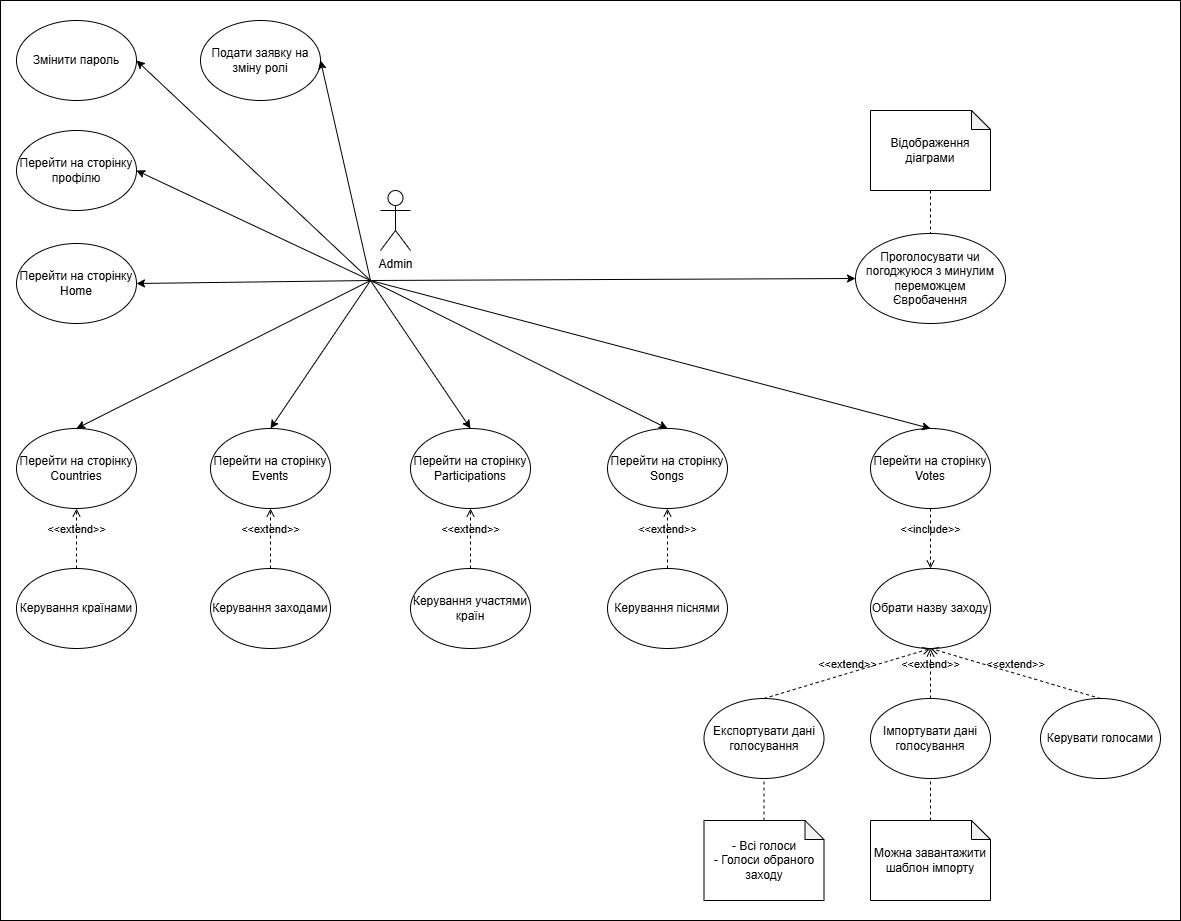

The diagram above was exported from draw.io. Its source (the exported page's mxGraphModel, read from the mxfile embedded in the PNG):
<mxGraphModel dx="1873" dy="958" grid="1" gridSize="10" guides="1" tooltips="1" connect="1" arrows="1" fold="1" page="1" pageScale="1" pageWidth="827" pageHeight="1169" math="0" shadow="0">
  <root>
    <mxCell id="0" />
    <mxCell id="1" parent="0" />
    <mxCell id="zp4tdHtY3aZpl_o4Bi7k-1" parent="1" style="rounded=0;whiteSpace=wrap;html=1;" value="" vertex="1">
      <mxGeometry height="920" width="1180" x="290" y="80" as="geometry" />
    </mxCell>
    <mxCell id="1ucihfUO9hBTx3ZN5HwM-2" parent="1" style="shape=umlActor;verticalLabelPosition=bottom;verticalAlign=top;html=1;outlineConnect=0;" value="Admin" vertex="1">
      <mxGeometry height="60" width="30" x="670" y="270" as="geometry" />
    </mxCell>
    <mxCell id="1ucihfUO9hBTx3ZN5HwM-3" parent="1" style="ellipse;whiteSpace=wrap;html=1;" value="Проголосувати чи погоджуюся з минулим переможцем Євробачення" vertex="1">
      <mxGeometry height="90" width="150" x="1145" y="313" as="geometry" />
    </mxCell>
    <mxCell id="1ucihfUO9hBTx3ZN5HwM-8" parent="1" style="ellipse;whiteSpace=wrap;html=1;" value="Перейти на сторінку Home" vertex="1">
      <mxGeometry height="80" width="120" x="306" y="323" as="geometry" />
    </mxCell>
    <mxCell id="1ucihfUO9hBTx3ZN5HwM-9" parent="1" style="ellipse;whiteSpace=wrap;html=1;" value="Перейти на сторінку Countries" vertex="1">
      <mxGeometry height="80" width="120" x="306" y="508" as="geometry" />
    </mxCell>
    <mxCell id="1ucihfUO9hBTx3ZN5HwM-10" parent="1" style="ellipse;whiteSpace=wrap;html=1;" value="Перейти на сторінку Events" vertex="1">
      <mxGeometry height="80" width="120" x="500" y="508" as="geometry" />
    </mxCell>
    <mxCell id="1ucihfUO9hBTx3ZN5HwM-11" parent="1" style="ellipse;whiteSpace=wrap;html=1;" value="Перейти на сторінку Participations" vertex="1">
      <mxGeometry height="80" width="120" x="700" y="508" as="geometry" />
    </mxCell>
    <mxCell id="1ucihfUO9hBTx3ZN5HwM-12" parent="1" style="ellipse;whiteSpace=wrap;html=1;" value="Перейти на сторінку Songs" vertex="1">
      <mxGeometry height="80" width="120" x="897" y="508" as="geometry" />
    </mxCell>
    <mxCell id="1ucihfUO9hBTx3ZN5HwM-13" parent="1" style="ellipse;whiteSpace=wrap;html=1;" value="Перейти на сторінку Votes" vertex="1">
      <mxGeometry height="80" width="120" x="1160" y="508" as="geometry" />
    </mxCell>
    <mxCell id="1ucihfUO9hBTx3ZN5HwM-14" parent="1" style="ellipse;whiteSpace=wrap;html=1;" value="Керування країнами" vertex="1">
      <mxGeometry height="80" width="120" x="306" y="648" as="geometry" />
    </mxCell>
    <mxCell id="1ucihfUO9hBTx3ZN5HwM-16" parent="1" style="ellipse;whiteSpace=wrap;html=1;" value="Керування заходами" vertex="1">
      <mxGeometry height="80" width="120" x="500" y="648" as="geometry" />
    </mxCell>
    <mxCell id="1ucihfUO9hBTx3ZN5HwM-17" parent="1" style="ellipse;whiteSpace=wrap;html=1;" value="Керування участями країн" vertex="1">
      <mxGeometry height="80" width="120" x="700" y="648" as="geometry" />
    </mxCell>
    <mxCell id="1ucihfUO9hBTx3ZN5HwM-18" parent="1" style="ellipse;whiteSpace=wrap;html=1;" value="Керування піснями" vertex="1">
      <mxGeometry height="80" width="120" x="897" y="648" as="geometry" />
    </mxCell>
    <mxCell id="1ucihfUO9hBTx3ZN5HwM-19" parent="1" style="ellipse;whiteSpace=wrap;html=1;" value="Керувати голосами" vertex="1">
      <mxGeometry height="80" width="120" x="1330" y="778" as="geometry" />
    </mxCell>
    <mxCell id="1ucihfUO9hBTx3ZN5HwM-25" edge="1" parent="1" source="1ucihfUO9hBTx3ZN5HwM-14" style="html=1;verticalAlign=bottom;labelBackgroundColor=none;endArrow=open;endFill=0;dashed=1;rounded=0;exitX=0.5;exitY=0;exitDx=0;exitDy=0;entryX=0.5;entryY=1;entryDx=0;entryDy=0;" target="1ucihfUO9hBTx3ZN5HwM-9" value="&amp;lt;&amp;lt;extend&amp;gt;&amp;gt;">
      <mxGeometry relative="1" width="160" as="geometry">
        <mxPoint x="541" y="808" as="sourcePoint" />
        <mxPoint x="440" y="628" as="targetPoint" />
      </mxGeometry>
    </mxCell>
    <mxCell id="1ucihfUO9hBTx3ZN5HwM-26" edge="1" parent="1" source="1ucihfUO9hBTx3ZN5HwM-16" style="html=1;verticalAlign=bottom;labelBackgroundColor=none;endArrow=open;endFill=0;dashed=1;rounded=0;exitX=0.5;exitY=0;exitDx=0;exitDy=0;entryX=0.5;entryY=1;entryDx=0;entryDy=0;" target="1ucihfUO9hBTx3ZN5HwM-10" value="&amp;lt;&amp;lt;extend&amp;gt;&amp;gt;">
      <mxGeometry relative="1" width="160" as="geometry">
        <mxPoint x="560" y="688" as="sourcePoint" />
        <mxPoint x="620" y="628" as="targetPoint" />
      </mxGeometry>
    </mxCell>
    <mxCell id="1ucihfUO9hBTx3ZN5HwM-27" edge="1" parent="1" source="1ucihfUO9hBTx3ZN5HwM-17" style="html=1;verticalAlign=bottom;labelBackgroundColor=none;endArrow=open;endFill=0;dashed=1;rounded=0;exitX=0.5;exitY=0;exitDx=0;exitDy=0;entryX=0.5;entryY=1;entryDx=0;entryDy=0;" target="1ucihfUO9hBTx3ZN5HwM-11" value="&amp;lt;&amp;lt;extend&amp;gt;&amp;gt;">
      <mxGeometry relative="1" width="160" as="geometry">
        <mxPoint x="730" y="788" as="sourcePoint" />
        <mxPoint x="800" y="628" as="targetPoint" />
      </mxGeometry>
    </mxCell>
    <mxCell id="1ucihfUO9hBTx3ZN5HwM-32" edge="1" parent="1" source="1ucihfUO9hBTx3ZN5HwM-18" style="html=1;verticalAlign=bottom;labelBackgroundColor=none;endArrow=open;endFill=0;dashed=1;rounded=0;exitX=0.5;exitY=0;exitDx=0;exitDy=0;entryX=0.5;entryY=1;entryDx=0;entryDy=0;" target="1ucihfUO9hBTx3ZN5HwM-12" value="&amp;lt;&amp;lt;extend&amp;gt;&amp;gt;">
      <mxGeometry relative="1" width="160" as="geometry">
        <mxPoint x="1160" y="638" as="sourcePoint" />
        <mxPoint x="1010" y="628" as="targetPoint" />
      </mxGeometry>
    </mxCell>
    <mxCell id="1ucihfUO9hBTx3ZN5HwM-33" parent="1" style="ellipse;whiteSpace=wrap;html=1;" value="Обрати назву заходу" vertex="1">
      <mxGeometry height="80" width="120" x="1160" y="648" as="geometry" />
    </mxCell>
    <mxCell id="1ucihfUO9hBTx3ZN5HwM-34" edge="1" parent="1" source="1ucihfUO9hBTx3ZN5HwM-13" style="html=1;verticalAlign=bottom;labelBackgroundColor=none;endArrow=open;endFill=0;dashed=1;rounded=0;entryX=0.5;entryY=0;entryDx=0;entryDy=0;exitX=0.5;exitY=1;exitDx=0;exitDy=0;" target="1ucihfUO9hBTx3ZN5HwM-33" value="&amp;lt;&amp;lt;include&amp;gt;&amp;gt;">
      <mxGeometry relative="1" width="160" as="geometry">
        <mxPoint x="990" y="718" as="sourcePoint" />
        <mxPoint x="1150" y="718" as="targetPoint" />
      </mxGeometry>
    </mxCell>
    <mxCell id="1ucihfUO9hBTx3ZN5HwM-35" edge="1" parent="1" source="1ucihfUO9hBTx3ZN5HwM-19" style="html=1;verticalAlign=bottom;labelBackgroundColor=none;endArrow=open;endFill=0;dashed=1;rounded=0;exitX=0.5;exitY=0;exitDx=0;exitDy=0;entryX=0.5;entryY=1;entryDx=0;entryDy=0;" target="1ucihfUO9hBTx3ZN5HwM-33" value="&amp;lt;&amp;lt;extend&amp;gt;&amp;gt;">
      <mxGeometry relative="1" width="160" as="geometry">
        <mxPoint x="1060" y="818" as="sourcePoint" />
        <mxPoint x="1060" y="758" as="targetPoint" />
      </mxGeometry>
    </mxCell>
    <mxCell id="1ucihfUO9hBTx3ZN5HwM-36" parent="1" style="ellipse;whiteSpace=wrap;html=1;" value="Експортувати дані голосування" vertex="1">
      <mxGeometry height="80" width="120" x="993.5" y="778" as="geometry" />
    </mxCell>
    <mxCell id="1ucihfUO9hBTx3ZN5HwM-37" edge="1" parent="1" source="1ucihfUO9hBTx3ZN5HwM-36" style="html=1;verticalAlign=bottom;labelBackgroundColor=none;endArrow=open;endFill=0;dashed=1;rounded=0;entryX=0.5;entryY=1;entryDx=0;entryDy=0;exitX=0.5;exitY=0;exitDx=0;exitDy=0;" target="1ucihfUO9hBTx3ZN5HwM-33" value="&amp;lt;&amp;lt;extend&amp;gt;&amp;gt;">
      <mxGeometry relative="1" width="160" as="geometry">
        <mxPoint x="1210" y="948" as="sourcePoint" />
        <mxPoint x="1210" y="888" as="targetPoint" />
      </mxGeometry>
    </mxCell>
    <mxCell id="1ucihfUO9hBTx3ZN5HwM-38" parent="1" style="shape=note;whiteSpace=wrap;html=1;backgroundOutline=1;darkOpacity=0.05;size=19;" value="- Всі голоси&lt;div&gt;- Голоси обраного заходу&lt;/div&gt;" vertex="1">
      <mxGeometry height="80" width="120" x="993.5" y="900" as="geometry" />
    </mxCell>
    <mxCell id="1ucihfUO9hBTx3ZN5HwM-39" edge="1" parent="1" source="1ucihfUO9hBTx3ZN5HwM-38" style="endArrow=none;dashed=1;html=1;rounded=0;exitX=0.5;exitY=0;exitDx=0;exitDy=0;exitPerimeter=0;entryX=0.5;entryY=1;entryDx=0;entryDy=0;" target="1ucihfUO9hBTx3ZN5HwM-36" value="">
      <mxGeometry height="50" relative="1" width="50" as="geometry">
        <mxPoint x="950" y="848" as="sourcePoint" />
        <mxPoint x="1000" y="798" as="targetPoint" />
      </mxGeometry>
    </mxCell>
    <mxCell id="1ucihfUO9hBTx3ZN5HwM-40" edge="1" parent="1" style="endArrow=classic;html=1;rounded=0;entryX=1;entryY=0.5;entryDx=0;entryDy=0;" target="1ucihfUO9hBTx3ZN5HwM-8" value="">
      <mxGeometry height="50" relative="1" width="50" as="geometry">
        <mxPoint x="660" y="360" as="sourcePoint" />
        <mxPoint x="680" y="378" as="targetPoint" />
      </mxGeometry>
    </mxCell>
    <mxCell id="1ucihfUO9hBTx3ZN5HwM-41" edge="1" parent="1" style="endArrow=classic;html=1;rounded=0;entryX=0.5;entryY=0;entryDx=0;entryDy=0;" target="1ucihfUO9hBTx3ZN5HwM-9" value="">
      <mxGeometry height="50" relative="1" width="50" as="geometry">
        <mxPoint x="660" y="360" as="sourcePoint" />
        <mxPoint x="500" y="548" as="targetPoint" />
      </mxGeometry>
    </mxCell>
    <mxCell id="1ucihfUO9hBTx3ZN5HwM-42" edge="1" parent="1" style="endArrow=classic;html=1;rounded=0;entryX=0.5;entryY=0;entryDx=0;entryDy=0;" target="1ucihfUO9hBTx3ZN5HwM-10" value="">
      <mxGeometry height="50" relative="1" width="50" as="geometry">
        <mxPoint x="660" y="360" as="sourcePoint" />
        <mxPoint x="630" y="568" as="targetPoint" />
      </mxGeometry>
    </mxCell>
    <mxCell id="1ucihfUO9hBTx3ZN5HwM-43" edge="1" parent="1" style="endArrow=classic;html=1;rounded=0;" value="">
      <mxGeometry height="50" relative="1" width="50" as="geometry">
        <mxPoint x="660" y="360" as="sourcePoint" />
        <mxPoint x="760" y="508" as="targetPoint" />
      </mxGeometry>
    </mxCell>
    <mxCell id="1ucihfUO9hBTx3ZN5HwM-44" edge="1" parent="1" style="endArrow=classic;html=1;rounded=0;entryX=0.5;entryY=0;entryDx=0;entryDy=0;" target="1ucihfUO9hBTx3ZN5HwM-12" value="">
      <mxGeometry height="50" relative="1" width="50" as="geometry">
        <mxPoint x="660" y="360" as="sourcePoint" />
        <mxPoint x="930" y="608" as="targetPoint" />
      </mxGeometry>
    </mxCell>
    <mxCell id="1ucihfUO9hBTx3ZN5HwM-45" edge="1" parent="1" style="endArrow=classic;html=1;rounded=0;entryX=0.5;entryY=0;entryDx=0;entryDy=0;" target="1ucihfUO9hBTx3ZN5HwM-13" value="">
      <mxGeometry height="50" relative="1" width="50" as="geometry">
        <mxPoint x="660" y="360" as="sourcePoint" />
        <mxPoint x="1030" y="588" as="targetPoint" />
      </mxGeometry>
    </mxCell>
    <mxCell id="1ucihfUO9hBTx3ZN5HwM-6" edge="1" parent="1" style="endArrow=classic;html=1;rounded=0;entryX=0;entryY=0.5;entryDx=0;entryDy=0;" target="1ucihfUO9hBTx3ZN5HwM-3" value="">
      <mxGeometry height="50" relative="1" width="50" as="geometry">
        <mxPoint x="660" y="360" as="sourcePoint" />
        <mxPoint x="800.000000000002" y="343" as="targetPoint" />
      </mxGeometry>
    </mxCell>
    <mxCell id="Vdp3ZhkzfM0p5BvGK-ew-1" parent="1" style="shape=note;whiteSpace=wrap;html=1;backgroundOutline=1;darkOpacity=0.05;size=19;" value="Відображення діаграми" vertex="1">
      <mxGeometry height="80" width="120" x="1160" y="190" as="geometry" />
    </mxCell>
    <mxCell id="Vdp3ZhkzfM0p5BvGK-ew-2" edge="1" parent="1" source="Vdp3ZhkzfM0p5BvGK-ew-1" style="endArrow=none;dashed=1;html=1;rounded=0;entryX=0.5;entryY=0;entryDx=0;entryDy=0;exitX=0.5;exitY=1;exitDx=0;exitDy=0;exitPerimeter=0;" target="1ucihfUO9hBTx3ZN5HwM-3" value="">
      <mxGeometry height="50" relative="1" width="50" as="geometry">
        <mxPoint x="1135" y="350" as="sourcePoint" />
        <mxPoint x="1185" y="300" as="targetPoint" />
      </mxGeometry>
    </mxCell>
    <mxCell id="Vdp3ZhkzfM0p5BvGK-ew-3" parent="1" style="ellipse;whiteSpace=wrap;html=1;" value="Імпортувати дані голосування" vertex="1">
      <mxGeometry height="80" width="120" x="1160" y="778" as="geometry" />
    </mxCell>
    <mxCell id="Vdp3ZhkzfM0p5BvGK-ew-4" edge="1" parent="1" source="Vdp3ZhkzfM0p5BvGK-ew-3" style="html=1;verticalAlign=bottom;labelBackgroundColor=none;endArrow=open;endFill=0;dashed=1;rounded=0;entryX=0.5;entryY=1;entryDx=0;entryDy=0;" target="1ucihfUO9hBTx3ZN5HwM-33" value="&amp;lt;&amp;lt;extend&amp;gt;&amp;gt;">
      <mxGeometry relative="1" width="160" as="geometry">
        <mxPoint x="1430" y="940" as="sourcePoint" />
        <mxPoint x="1260" y="890" as="targetPoint" />
      </mxGeometry>
    </mxCell>
    <mxCell id="NZoHbyna5ga0iKUj3oRj-6" parent="1" style="shape=note;whiteSpace=wrap;html=1;backgroundOutline=1;darkOpacity=0.05;size=19;" value="Можна завантажити шаблон імпорту" vertex="1">
      <mxGeometry height="80" width="120" x="1160" y="900" as="geometry" />
    </mxCell>
    <mxCell id="NZoHbyna5ga0iKUj3oRj-7" edge="1" parent="1" source="NZoHbyna5ga0iKUj3oRj-6" style="endArrow=none;dashed=1;html=1;rounded=0;exitX=0.5;exitY=0;exitDx=0;exitDy=0;exitPerimeter=0;entryX=0.5;entryY=1;entryDx=0;entryDy=0;" target="Vdp3ZhkzfM0p5BvGK-ew-3" value="">
      <mxGeometry height="50" relative="1" width="50" as="geometry">
        <mxPoint x="1170" y="912" as="sourcePoint" />
        <mxPoint x="1170" y="870" as="targetPoint" />
      </mxGeometry>
    </mxCell>
    <mxCell id="NZoHbyna5ga0iKUj3oRj-9" parent="1" style="ellipse;whiteSpace=wrap;html=1;" value="Перейти на сторінку профілю" vertex="1">
      <mxGeometry height="80" width="120" x="306" y="210" as="geometry" />
    </mxCell>
    <mxCell id="NZoHbyna5ga0iKUj3oRj-10" parent="1" style="ellipse;whiteSpace=wrap;html=1;" value="Змінити пароль" vertex="1">
      <mxGeometry height="80" width="120" x="306" y="100" as="geometry" />
    </mxCell>
    <mxCell id="NZoHbyna5ga0iKUj3oRj-12" parent="1" style="ellipse;whiteSpace=wrap;html=1;" value="Подати заявку на зміну ролі" vertex="1">
      <mxGeometry height="80" width="120" x="490" y="100" as="geometry" />
    </mxCell>
    <mxCell id="NZoHbyna5ga0iKUj3oRj-13" edge="1" parent="1" style="endArrow=classic;html=1;rounded=0;entryX=1;entryY=0.5;entryDx=0;entryDy=0;" target="NZoHbyna5ga0iKUj3oRj-9" value="">
      <mxGeometry height="50" relative="1" width="50" as="geometry">
        <mxPoint x="660" y="360" as="sourcePoint" />
        <mxPoint x="610" y="243" as="targetPoint" />
      </mxGeometry>
    </mxCell>
    <mxCell id="NZoHbyna5ga0iKUj3oRj-14" edge="1" parent="1" style="endArrow=classic;html=1;rounded=0;entryX=1;entryY=0.5;entryDx=0;entryDy=0;" target="NZoHbyna5ga0iKUj3oRj-10" value="">
      <mxGeometry height="50" relative="1" width="50" as="geometry">
        <mxPoint x="660" y="360" as="sourcePoint" />
        <mxPoint x="620" y="223" as="targetPoint" />
      </mxGeometry>
    </mxCell>
    <mxCell id="NZoHbyna5ga0iKUj3oRj-15" edge="1" parent="1" style="endArrow=classic;html=1;rounded=0;entryX=1;entryY=0.5;entryDx=0;entryDy=0;" target="NZoHbyna5ga0iKUj3oRj-12" value="">
      <mxGeometry height="50" relative="1" width="50" as="geometry">
        <mxPoint x="660" y="360" as="sourcePoint" />
        <mxPoint x="740" y="253" as="targetPoint" />
      </mxGeometry>
    </mxCell>
  </root>
</mxGraphModel>